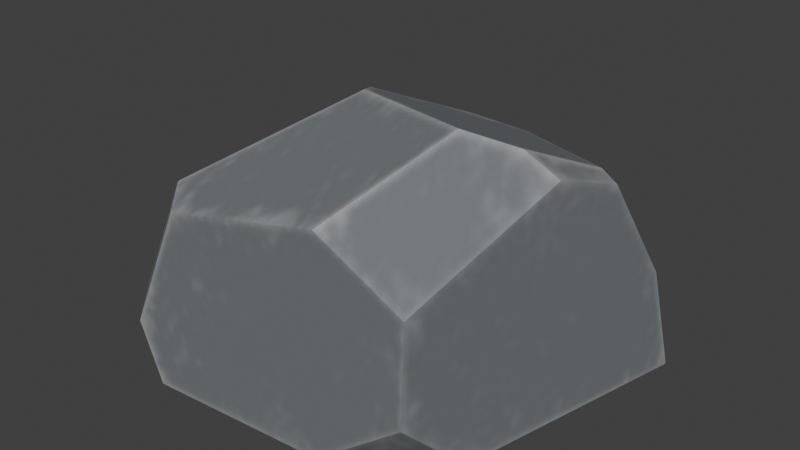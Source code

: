# Source: rock7.blend  (saved by Blender 5.0.119; exported with 4.5.12 LTS)
import bpy
from mathutils import Matrix  # noqa: F401  (used for matrix-valued properties, if any)

bpy.ops.wm.read_factory_settings(use_empty=True)
scene = bpy.context.scene
scene.name = 'Scene'

# ---- images (referenced by path relative to the original .blend; pixels are not part of the script)
import os
ASSET_DIR = os.environ.get("B2B_ASSET_DIR", "")  # directory of the original .blend (textures are referenced by path, not embedded)
HERE = os.path.dirname(os.path.abspath(__file__))  # packed textures are extracted next to this script under _unpacked/

def load_image(name, relpath, width, height, colorspace="sRGB"):
    """Load a texture the original file referenced (path relative to the .blend, or extracted next to this script)."""
    p = next((c for c in (os.path.join(HERE, relpath), os.path.join(ASSET_DIR, relpath)) if relpath and os.path.exists(c)), "")
    if p:
        img = bpy.data.images.load(p, check_existing=True)
        img.name = name
    else:  # same state as the original file: an image datablock whose file is absent (Cycles renders it pink)
        img = bpy.data.images.new(name, width, height)
        img.source = "FILE"
        img.filepath = "//" + (relpath or name)
    img.colorspace_settings.name = colorspace
    return img
img_image_0 = load_image('Image_0', '_unpacked/Image_0.ea751652.jpg', 1024, 1024, 'sRGB')
img_image_1 = load_image('Image_1', '_unpacked/Image_1.d8417118.png', 1024, 1024, 'Non-Color')
img_image_2 = load_image('Image_2', '_unpacked/Image_2.2a09418c.png', 1024, 1024, 'Non-Color')

# ---- materials (node trees are filled in below, after node groups)
mat_defaultmaterial = bpy.data.materials.new('DefaultMaterial')

# ---- node groups
ng_gltf_material_output = bpy.data.node_groups.new('glTF Material Output', 'ShaderNodeTree')
_s = ng_gltf_material_output.interface.new_socket(name='Occlusion', in_out='INPUT', socket_type='NodeSocketFloat')
_s = ng_gltf_material_output.interface.new_socket(name='Thickness', in_out='INPUT', socket_type='NodeSocketFloat')
_N = ng_gltf_material_output.nodes; _L = ng_gltf_material_output.links
n0 = _N.new('NodeGroupOutput'); n0.name = 'Group Output'; n0.location = (0, 0)
n1 = _N.new('NodeGroupInput'); n1.name = 'Group Input'; n1.location = (-200, 0)
n0.is_active_output = True

# ---- material node trees
mat_defaultmaterial.use_nodes = True; mat_defaultmaterial.node_tree.nodes.clear()
_N = mat_defaultmaterial.node_tree.nodes; _L = mat_defaultmaterial.node_tree.links
n0 = _N.new('ShaderNodeBsdfPrincipled'); n0.name = 'Principled BSDF'; n0.location = (10, 300)
n1 = _N.new('ShaderNodeOutputMaterial'); n1.name = 'Material Output'; n1.location = (300, 300)
n2 = _N.new('ShaderNodeGroup'); n2.name = 'Group'; n2.location = (40, -370)
n2.width = 180
n2.node_tree = ng_gltf_material_output
n2.inputs[1].default_value = 0.0
n3 = _N.new('ShaderNodeTexImage'); n3.name = 'Image Texture'; n3.location = (-440, 900)
n3.label = 'BASE COLOR'
n3.image = img_image_0
n4 = _N.new('ShaderNodeMath'); n4.name = 'Math'; n4.location = (-340, 440)
n4.label = 'Metallic Factor'
n4.operation = 'MULTIPLY'
n4.inputs[1].default_value = 0.0
n5 = _N.new('ShaderNodeSeparateColor'); n5.name = 'Separate Color'; n5.location = (-550, 365)
n6 = _N.new('ShaderNodeTexImage'); n6.name = 'Image Texture.001'; n6.location = (-840, 440)
n6.label = 'METALLIC ROUGHNESS'
n6.image = img_image_1
n7 = _N.new('ShaderNodeNormalMap'); n7.name = 'Normal Map'; n7.location = (-350, -60)
n7.uv_map = 'UVMap'
n8 = _N.new('ShaderNodeTexImage'); n8.name = 'Image Texture.002'; n8.location = (-640, -20)
n8.label = 'NORMAL MAP'
n8.image = img_image_2
n9 = _N.new('ShaderNodeSeparateColor'); n9.name = 'Separate Color.001'; n9.location = (-350, -555)
n10 = _N.new('ShaderNodeTexImage'); n10.name = 'Image Texture.003'; n10.location = (-640, -480)
n10.label = 'OCCLUSION'
n10.image = img_image_1
_L.new(n0.outputs[0], n1.inputs[0])
_L.new(n3.outputs[0], n0.inputs[0])
_L.new(n4.outputs[0], n0.inputs[1])
_L.new(n5.outputs[2], n4.inputs[0])
_L.new(n5.outputs[1], n0.inputs[2])
_L.new(n6.outputs[0], n5.inputs[0])
_L.new(n7.outputs[0], n0.inputs[5])
_L.new(n8.outputs[0], n7.inputs[1])
_L.new(n9.outputs[0], n2.inputs[0])
_L.new(n10.outputs[0], n9.inputs[0])
n1.is_active_output = True

# ---- world
world_world = bpy.data.worlds.new('World'); scene.world = world_world
world_world.use_nodes = True; world_world.node_tree.nodes.clear()
_N = world_world.node_tree.nodes; _L = world_world.node_tree.links
n0 = _N.new('ShaderNodeOutputWorld'); n0.name = 'World Output'; n0.location = (200, 100)
n1 = _N.new('ShaderNodeBackground'); n1.name = 'Background'; n1.location = (-200, 100)
n1.inputs[0].default_value = (0.05088, 0.05088, 0.05088, 1.0)
_L.new(n1.outputs[0], n0.inputs[0])
n0.is_active_output = True
world_world.color = (0.05088, 0.05088, 0.05088)
world_world.sun_shadow_jitter_overblur = 0.0

# ---- meshes
me_defaultmaterial_006 = bpy.data.meshes.new('defaultMaterial.006')
me_defaultmaterial_006.from_pydata([(-0.01372, 0.07621, 0.1351), (-0.008427, 0.07951, 0.1334), (-0.01415, 0.07832, 0.133), (0.08884, 0.1136, 0.04017), (0.05485, 0.1218, 0.01931), (0.06423, 0.1143, 0.05841), (0.135, 0.09266, -0.00343), (0.1388, 0.08943, -0.002065), (0.1386, 0.08877, -0.003528), (-0.1186, -0.06308, 0.1115), (-0.1148, 0.01864, 0.09235), (-0.1427, -0.06355, 0.06505), (-0.08922, -0.1052, 0.1276), (-0.0412, 0.01075, 0.1643), (-0.1024, -0.00759, 0.1248), (0.1163, -0.01849, 0.1575), (0.1148, 0.02684, 0.1487), (0.09381, -0.02114, 0.1702), (0.06423, 0.1143, 0.05841), (0.1148, 0.02684, 0.1487), (0.1352, 0.06759, 0.07218), (0.06423, 0.1143, 0.05841), (0.05485, 0.1218, 0.01931), (0.02011, 0.119, -0.001575), (-0.01372, 0.07621, 0.1351), (-0.0412, 0.01075, 0.1643), (-0.02413, -0.01361, 0.1737), (-0.1427, -0.06355, 0.06505), (-0.1468, -0.07574, 0.0454), (-0.138, -0.0984, 0.04073), (-0.1024, -0.00759, 0.1248), (-0.0412, 0.01075, 0.1643), (-0.07723, 0.07769, 0.07732), (-0.1427, -0.06355, 0.06505), (-0.1148, 0.01864, 0.09235), (-0.1102, 0.03277, -0.0009039), (0.05485, 0.1218, 0.01931), (0.09345, 0.1155, 0.02386), (0.135, 0.09266, -0.00343), (-0.1102, 0.03277, -0.0009039), (-0.07723, 0.07769, 0.07732), (-0.02477, 0.1088, -0.001104), (0.1352, 0.06759, 0.07218), (0.135, 0.09277, -0.003216), (0.09345, 0.1155, 0.02386), (0.1163, -0.01849, 0.1575), (0.0914, -0.1166, 0.1081), (0.09984, -0.07123, -0.004985), (-0.02413, -0.01361, 0.1737), (-0.08922, -0.1052, 0.1276), (-0.06924, -0.1289, 0.1218), (0.06315, -0.0376, 0.1789), (0.03413, -0.1208, 0.1421), (0.0914, -0.1166, 0.1081), (0.08973, -0.1172, 0.04008), (0.031, -0.122, -0.004695), (0.09984, -0.07123, -0.004985), (-0.106, -0.1322, 0.03769), (-0.08884, -0.1064, 0.1272), (-0.138, -0.0984, 0.04073), (-0.09111, -0.1314, -0.003184), (0.031, -0.122, -0.004695), (-0.06924, -0.1289, 0.1218), (0.135, 0.09266, -0.00343), (0.1386, 0.08877, -0.003528), (0.09984, -0.07123, -0.004985), (-0.138, -0.0984, 0.04073), (-0.1403, -0.09526, 0.0393), (-0.1333, -0.08553, -0.002057), (-0.1333, -0.08553, -0.002057), (-0.1468, -0.07574, 0.0454), (-0.1408, -0.05738, -0.00161), (0.08884, 0.1136, 0.04017), (0.09345, 0.1155, 0.02386), (0.05485, 0.1218, 0.01931), (0.135, 0.09266, -0.00343), (0.135, 0.09277, -0.003216), (0.1388, 0.08943, -0.002065), (-0.1024, -0.00759, 0.1248), (-0.1186, -0.06308, 0.1115), (-0.02413, -0.01361, 0.1737), (0.1264, 0.0246, 0.1429), (0.1264, 0.0246, 0.1429), (0.08884, 0.1136, 0.04017), (0.02485, 0.08841, 0.1278), (-0.02477, 0.1088, -0.001104), (-0.008427, 0.07951, 0.1334), (-0.07723, 0.07769, 0.07732), (-0.01415, 0.07832, 0.133), (0.02485, 0.08841, 0.1278), (0.06315, -0.0376, 0.1789), (0.09381, -0.02114, 0.1702), (0.02485, 0.08841, 0.1278), (0.1148, 0.02684, 0.1487), (-0.008427, 0.07951, 0.1334), (-0.1403, -0.09526, 0.0393), (-0.138, -0.0984, 0.04073), (-0.1468, -0.07574, 0.0454), (-0.08884, -0.1064, 0.1272), (-0.1186, -0.06308, 0.1115), (-0.08884, -0.1064, 0.1272), (-0.08922, -0.1052, 0.1276), (-0.1186, -0.06308, 0.1115), (-0.0412, 0.01075, 0.1643), (-0.01372, 0.07621, 0.1351), (-0.01415, 0.07832, 0.133), (-0.01415, 0.07832, 0.133), (-0.1027, 0.0543, 0.07379), (-0.1148, 0.01864, 0.09235), (-0.1027, 0.0543, 0.07379), (-0.1408, -0.05738, -0.00161), (-0.1468, -0.07574, 0.0454), (0.135, 0.09277, -0.003216), (0.135, 0.09266, -0.00343), (0.09345, 0.1155, 0.02386), (0.02011, 0.119, -0.001575), (-0.1027, 0.0543, 0.07379), (0.08884, 0.1136, 0.04017), (0.1352, 0.06759, 0.07218), (0.1388, 0.08943, -0.002065), (0.135, 0.09277, -0.003216), (0.08973, -0.1172, 0.04008), (0.1386, 0.08877, -0.003528), (0.1352, 0.06759, 0.07218), (0.1386, 0.08877, -0.003528), (0.1388, 0.08943, -0.002065), (0.1352, 0.06759, 0.07218), (0.1264, 0.0246, 0.1429), (-0.08884, -0.1064, 0.1272), (-0.06924, -0.1289, 0.1218), (-0.08922, -0.1052, 0.1276), (0.03413, -0.1208, 0.1421), (0.06315, -0.0376, 0.1789), (0.1163, -0.01849, 0.1575), (0.09381, -0.02114, 0.1702), (-0.06924, -0.1289, 0.1218), (0.0914, -0.1166, 0.1081), (0.03413, -0.1208, 0.1421), (0.08973, -0.1172, 0.04008), (-0.106, -0.1322, 0.03769), (0.09984, -0.07123, -0.004985), (0.031, -0.122, -0.004695), (0.02011, 0.119, -0.001575), (-0.09111, -0.1314, -0.003184), (-0.1102, 0.03277, -0.0009039), (-0.02477, 0.1088, -0.001104), (-0.1333, -0.08553, -0.002057), (-0.1408, -0.05738, -0.00161), (0.135, 0.09266, -0.00343), (-0.09111, -0.1314, -0.003184), (-0.106, -0.1322, 0.03769), (-0.1333, -0.08553, -0.002057), (-0.138, -0.0984, 0.04073), (-0.1403, -0.09526, 0.0393)], [], [(131, 132, 48, 50), (69, 153, 70, 71), (145, 142, 140, 141), (44, 117, 42, 43), (39, 116, 40, 41), (0, 1, 2), (3, 4, 5), (6, 7, 8), (12, 13, 14), (35, 110, 33, 34), (21, 22, 23), (24, 25, 26), (27, 28, 29), (36, 37, 38), (45, 46, 47), (48, 49, 50), (54, 55, 56), (63, 64, 65), (66, 67, 68), (99, 27, 29, 98), (145, 141, 143, 144), (15, 81, 16, 17), (57, 135, 58, 59), (9, 78, 10, 11), (134, 51, 52, 53), (106, 32, 30, 31), (86, 89, 23, 85), (137, 62, 60, 61), (72, 73, 74), (75, 76, 77), (14, 79, 12), (12, 80, 13), (82, 20, 19), (20, 83, 18), (85, 87, 88), (86, 85, 88), (89, 21, 23), (90, 91, 92), (91, 93, 92), (94, 24, 26), (95, 96, 97), (100, 101, 102), (103, 104, 105), (32, 107, 30), (107, 108, 30), (109, 35, 34), (110, 111, 33), (112, 113, 114), (38, 115, 36), (118, 119, 120), (121, 47, 46), (47, 122, 123), (124, 125, 126), (123, 127, 47), (127, 45, 47), (128, 129, 130), (90, 92, 94, 26), (53, 133, 134), (62, 139, 60), (143, 146, 144), (146, 147, 144), (142, 148, 140), (18, 84, 19, 20), (150, 152, 151, 149), (137, 61, 138, 136)])
me_defaultmaterial_006.polygons.foreach_set('use_smooth', [1, 0, 0, 0, 0, 1, 0, 0, 0, 0, 0, 0, 0, 0, 0, 0, 0, 1, 0, 0, 0, 0, 0, 0, 0, 0, 0, 0, 0, 1, 0, 0, 0, 1, 0, 0, 0, 0, 0, 0, 0, 1, 0, 0, 0, 0, 0, 1, 0, 0, 0, 0, 0, 0, 0, 0, 0, 0, 0, 0, 0, 0, 0, 0, 0])
_uv = me_defaultmaterial_006.uv_layers.new(name='UVMap')
_uv.uv.foreach_set('vector', [0.7572, 0.09271, 0.7853, 0.1091, 0.7953, 0.064, 0.7565, 0.0388, 0.9318, 0.6444, 0.9163, 0.6405, 0.9136, 0.6477, 0.9312, 0.6548, 0.8504, 0.1263, 0.8477, 0.1498, 0.9201, 0.1875, 0.9371, 0.1509, 0.9703, 0.3827, 0.9642, 0.3803, 0.9512, 0.402, 0.9797, 0.4028, 0.9774, 0.2737, 0.9503, 0.279, 0.9496, 0.2933, 0.9794, 0.3215, 0.8303, 0.06975, 0.8315, 0.07249, 0.8312, 0.06951, 0.9642, 0.3803, 0.9721, 0.3632, 0.9575, 0.3678, 0.9798, 0.4027, 0.9792, 0.4046, 0.9797, 0.4044, 0.765, 0.02875, 0.805, 0.05526, 0.8011, 0.02282, 0.9318, 0.6885, 0.9312, 0.6548, 0.9065, 0.6522, 0.8972, 0.6828, 0.9575, 0.3678, 0.9721, 0.3632, 0.9798, 0.3451, 0.8303, 0.06975, 0.805, 0.05526, 0.7953, 0.064, 0.961, 0.8447, 0.9689, 0.8458, 0.972, 0.8389, 0.9721, 0.3632, 0.9703, 0.3827, 0.9798, 0.4027, 0.0978, 0.07821, 0.1156, 0.1156, 0.1572, 0.09762, 0.7953, 0.064, 0.765, 0.02875, 0.7565, 0.0388, 0.9375, 0.1817, 0.9371, 0.1509, 0.9201, 0.1875, 0.8604, 0.2088, 0.8619, 0.2106, 0.9201, 0.1875, 0.972, 0.8389, 0.9724, 0.8404, 0.9869, 0.839, 0.944, 0.8319, 0.961, 0.8447, 0.972, 0.8389, 0.941, 0.8119, 0.8504, 0.1263, 0.9371, 0.1509, 0.9375, 0.08753, 0.8764, 0.08067, 0.7929, 0.1365, 0.8094, 0.142, 0.81, 0.136, 0.7915, 0.125, 0.9753, 0.8193, 0.9443, 0.7998, 0.941, 0.8119, 0.972, 0.8389, 0.8904, 0.6523, 0.8859, 0.6729, 0.8972, 0.6828, 0.9065, 0.6522, 0.7915, 0.125, 0.7853, 0.1091, 0.7572, 0.09271, 0.76, 0.122, 0.8312, 0.06951, 0.8347, 0.03606, 0.8011, 0.02282, 0.805, 0.05526, 0.9289, 0.329, 0.9312, 0.3466, 0.9798, 0.3451, 0.9794, 0.3215, 0.9365, 0.7494, 0.9443, 0.7998, 0.9902, 0.813, 0.9902, 0.7539, 0.9642, 0.3803, 0.9703, 0.3827, 0.9721, 0.3632, 0.9798, 0.4027, 0.9797, 0.4028, 0.9792, 0.4046, 0.8011, 0.02282, 0.7817, 0.01371, 0.765, 0.02875, 0.765, 0.02875, 0.7953, 0.064, 0.805, 0.05526, 0.924, 0.3956, 0.9512, 0.402, 0.9219, 0.3898, 0.9512, 0.402, 0.9642, 0.3803, 0.9575, 0.3678, 0.9794, 0.3215, 0.9496, 0.2933, 0.929, 0.326, 0.9289, 0.329, 0.9794, 0.3215, 0.929, 0.326, 0.9312, 0.3466, 0.9575, 0.3678, 0.9798, 0.3451, 0.7853, 0.1091, 0.7915, 0.125, 0.8347, 0.08974, 0.7915, 0.125, 0.81, 0.136, 0.8347, 0.08974, 0.8315, 0.07249, 0.8303, 0.06975, 0.7953, 0.064, 0.9724, 0.8404, 0.972, 0.8389, 0.9689, 0.8458, 0.941, 0.8119, 0.9407, 0.8122, 0.944, 0.8319, 0.805, 0.05526, 0.8303, 0.06975, 0.8312, 0.06951, 0.8347, 0.03606, 0.8267, 0.02257, 0.8011, 0.02282, 0.8267, 0.02257, 0.8127, 0.01625, 0.8011, 0.02282, 0.9044, 0.6963, 0.9318, 0.6885, 0.8972, 0.6828, 0.9312, 0.6548, 0.9136, 0.6477, 0.9065, 0.6522, 0.9797, 0.4028, 0.9798, 0.4027, 0.9703, 0.3827, 0.9798, 0.4027, 0.9798, 0.3451, 0.9721, 0.3632, 0.9512, 0.402, 0.9792, 0.4046, 0.9797, 0.4028, 0.1405, 0.1155, 0.1572, 0.09762, 0.1156, 0.1156, 0.1572, 0.09762, 0.1572, 0.03618, 0.1294, 0.04471, 0.1572, 0.03618, 0.1566, 0.03593, 0.1294, 0.04471, 0.1294, 0.04471, 0.1033, 0.06159, 0.1572, 0.09762, 0.1033, 0.06159, 0.0978, 0.07821, 0.1572, 0.09762, 0.7646, 0.02893, 0.7565, 0.0388, 0.765, 0.02875, 0.7853, 0.1091, 0.8347, 0.08974, 0.8315, 0.07249, 0.7953, 0.064, 0.76, 0.122, 0.7929, 0.1365, 0.7915, 0.125, 0.9443, 0.7998, 0.9753, 0.8193, 0.9902, 0.813, 0.9375, 0.08753, 0.9195, 0.06656, 0.8764, 0.08067, 0.9195, 0.06656, 0.9089, 0.06319, 0.8764, 0.08067, 0.8477, 0.1498, 0.8604, 0.2088, 0.9201, 0.1875, 0.9575, 0.3678, 0.9312, 0.3466, 0.9219, 0.3898, 0.9512, 0.402, 0.9753, 0.8193, 0.972, 0.8389, 0.9869, 0.839, 0.9902, 0.813, 0.9365, 0.7494, 0.9902, 0.7539, 0.9735, 0.7246, 0.9486, 0.7224])
me_defaultmaterial_006.materials.append(mat_defaultmaterial)
me_defaultmaterial_006.update()
me_defaultmaterial_006.normals_split_custom_set([tuple(v) for v in zip(*[iter([-0.1528, -0.3548, 0.9224, -0.1528, -0.3548, 0.9224, -0.1528, -0.3548, 0.9224, -0.1528, -0.3548, 0.9224, -0.9437, -0.2479, -0.2189, -0.9437, -0.2479, -0.2189, -0.9437, -0.2479, -0.2189, -0.9437, -0.2479, -0.2189, -0.01331, 0.01234, -0.9998, -0.01331, 0.01234, -0.9998, -0.01331, 0.01234, -0.9998, -0.01331, 0.01234, -0.9998, 0.5868, 0.7686, 0.2547, 0.5868, 0.7686, 0.2547, 0.5868, 0.7686, 0.2547, 0.5868, 0.7686, 0.2547, -0.6575, 0.739, -0.1469, -0.6575, 0.739, -0.1469, -0.6575, 0.739, -0.1469, -0.6575, 0.739, -0.1469, -0.1936, 0.6757, 0.7113, -0.1935, 0.6756, 0.7114, -0.1935, 0.6756, 0.7114, 0.141, 0.9781, 0.1529, 0.141, 0.9781, 0.1529, 0.141, 0.9781, 0.1529, 0.6663, 0.642, -0.3793, 0.6663, 0.642, -0.3793, 0.6663, 0.642, -0.3793, -0.5311, -0.04778, 0.846, -0.5311, -0.04778, 0.846, -0.5311, -0.04778, 0.846, -0.9472, 0.3206, 0.002785, -0.9472, 0.3206, 0.002785, -0.9472, 0.3206, 0.002785, -0.9472, 0.3206, 0.002785, -0.2145, 0.9486, 0.2325, -0.2145, 0.9486, 0.2325, -0.2145, 0.9486, 0.2325, 0.05179, 0.3889, 0.9198, 0.05179, 0.3889, 0.9198, 0.05179, 0.3889, 0.9198, -0.8109, -0.404, 0.4233, -0.8109, -0.404, 0.4233, -0.8109, -0.404, 0.4233, 0.1944, 0.8774, -0.4387, 0.1944, 0.8774, -0.4387, 0.1944, 0.8774, -0.4387, 0.9716, -0.2355, -0.02197, 0.9716, -0.2355, -0.02197, 0.9716, -0.2355, -0.02197, -0.1528, -0.3548, 0.9224, -0.1528, -0.3548, 0.9224, -0.1528, -0.3548, 0.9224, 0.487, -0.6638, -0.5676, 0.487, -0.6638, -0.5676, 0.487, -0.6638, -0.5676, -0.01347, 0.01237, -0.9998, -0.01347, 0.01237, -0.9998, -0.01347, 0.01237, -0.9998, -0.7114, -0.6475, -0.2734, -0.7114, -0.6475, -0.2734, -0.7114, -0.6475, -0.2734, -0.8109, -0.4041, 0.4233, -0.8109, -0.4041, 0.4233, -0.8109, -0.4041, 0.4233, -0.8109, -0.4041, 0.4233, -0.01332, 0.01234, -0.9998, -0.01332, 0.01234, -0.9998, -0.01332, 0.01234, -0.9998, -0.01332, 0.01234, -0.9998, 0.4657, 0.1838, 0.8657, 0.4657, 0.1838, 0.8657, 0.4657, 0.1838, 0.8657, 0.4657, 0.1838, 0.8657, -0.6738, -0.6655, 0.3211, -0.6738, -0.6655, 0.3211, -0.6738, -0.6655, 0.3211, -0.6738, -0.6655, 0.3211, -0.8791, 0.148, 0.453, -0.8791, 0.148, 0.453, -0.8791, 0.148, 0.453, -0.8791, 0.148, 0.453, 0.4708, -0.4891, 0.7342, 0.4708, -0.4891, 0.7342, 0.4708, -0.4891, 0.7342, 0.4708, -0.4891, 0.7342, -0.5671, 0.5224, 0.6368, -0.5671, 0.5224, 0.6368, -0.5671, 0.5224, 0.6368, -0.5671, 0.5224, 0.6368, -0.2145, 0.9486, 0.2325, -0.2145, 0.9486, 0.2325, -0.2145, 0.9486, 0.2325, -0.2145, 0.9486, 0.2325, 0.07659, -0.997, 0.006435, 0.07659, -0.997, 0.006435, 0.07659, -0.997, 0.006435, 0.07659, -0.997, 0.006435, 0.1411, 0.9781, 0.1528, 0.1411, 0.9781, 0.1528, 0.1411, 0.9781, 0.1528, 0.6664, 0.642, -0.3792, 0.6664, 0.642, -0.3792, 0.6664, 0.642, -0.3793, -0.5311, -0.04778, 0.846, -0.5311, -0.04778, 0.846, -0.5311, -0.04778, 0.846, -0.5311, -0.04778, 0.846, -0.5311, -0.04778, 0.846, -0.5311, -0.04778, 0.846, 0.401, 0.7599, 0.5116, 0.401, 0.7599, 0.5116, 0.401, 0.7599, 0.5116, 0.401, 0.7599, 0.5116, 0.401, 0.7599, 0.5116, 0.401, 0.7599, 0.5116, -0.2145, 0.9486, 0.2325, -0.2145, 0.9486, 0.2325, -0.2145, 0.9486, 0.2325, -0.2145, 0.9487, 0.2325, -0.2145, 0.9487, 0.2325, -0.2145, 0.9487, 0.2325, -0.2145, 0.9486, 0.2325, -0.2145, 0.9486, 0.2325, -0.2145, 0.9486, 0.2325, 0.0518, 0.3889, 0.9198, 0.0518, 0.3889, 0.9198, 0.0518, 0.3889, 0.9198, 0.0518, 0.3889, 0.9198, 0.0518, 0.3889, 0.9198, 0.0518, 0.3889, 0.9198, 0.05173, 0.3889, 0.9198, 0.05173, 0.3889, 0.9198, 0.05173, 0.3889, 0.9198, -0.811, -0.404, 0.4231, -0.811, -0.404, 0.4231, -0.811, -0.404, 0.4231, -0.8109, -0.4041, 0.4232, -0.8109, -0.4042, 0.4231, -0.8109, -0.4042, 0.4231, -0.5669, 0.5224, 0.637, -0.5669, 0.5224, 0.637, -0.5669, 0.5224, 0.637, -0.5671, 0.5224, 0.6368, -0.5671, 0.5224, 0.6368, -0.5671, 0.5224, 0.6368, -0.5671, 0.5224, 0.6368, -0.5671, 0.5224, 0.6368, -0.5671, 0.5224, 0.6368, -0.9472, 0.3207, 0.002787, -0.9472, 0.3207, 0.002787, -0.9472, 0.3207, 0.002787, -0.9472, 0.3206, 0.002783, -0.9472, 0.3206, 0.002783, -0.9472, 0.3206, 0.002783, 0.1943, 0.8774, -0.4386, 0.1943, 0.8774, -0.4386, 0.1943, 0.8774, -0.4386, 0.1944, 0.8774, -0.4386, 0.1944, 0.8774, -0.4386, 0.1944, 0.8774, -0.4386, 0.5868, 0.7686, 0.2547, 0.5868, 0.7686, 0.2547, 0.5868, 0.7686, 0.2547, 0.9716, -0.2355, -0.02196, 0.9716, -0.2355, -0.02196, 0.9716, -0.2355, -0.02196, 0.9716, -0.2355, -0.02197, 0.9716, -0.2355, -0.02197, 0.9716, -0.2355, -0.02197, 0.9717, -0.2354, -0.02194, 0.9716, -0.2357, -0.02204, 0.9717, -0.2354, -0.02194, 0.9716, -0.2355, -0.02197, 0.9716, -0.2355, -0.02197, 0.9716, -0.2355, -0.02197, 0.9716, -0.2355, -0.02197, 0.9716, -0.2355, -0.02197, 0.9716, -0.2355, -0.02197, -0.1531, -0.3551, 0.9222, -0.1531, -0.3551, 0.9222, -0.1531, -0.3551, 0.9222, 0.05181, 0.3889, 0.9198, 0.05181, 0.3889, 0.9198, 0.05181, 0.3889, 0.9198, 0.05181, 0.3889, 0.9198, 0.4708, -0.4891, 0.7342, 0.4708, -0.4891, 0.7342, 0.4708, -0.4891, 0.7342, 0.07658, -0.997, 0.006436, 0.07658, -0.997, 0.006436, 0.07658, -0.997, 0.006436, -0.01332, 0.01234, -0.9998, -0.01332, 0.01234, -0.9998, -0.01332, 0.01234, -0.9998, -0.0133, 0.01233, -0.9998, -0.0133, 0.01233, -0.9998, -0.0133, 0.01233, -0.9998, -0.01332, 0.01234, -0.9998, -0.01332, 0.01234, -0.9998, -0.01332, 0.01234, -0.9998, 0.401, 0.7599, 0.5116, 0.401, 0.7599, 0.5116, 0.401, 0.7599, 0.5116, 0.401, 0.7599, 0.5116, -0.7113, -0.6476, -0.2734, -0.7113, -0.6476, -0.2734, -0.7113, -0.6476, -0.2734, -0.7113, -0.6476, -0.2734, 0.07659, -0.997, 0.006436, 0.07659, -0.997, 0.006436, 0.07659, -0.997, 0.006436, 0.07659, -0.997, 0.006436])] * 3)])

# ---- objects
ob_rock_007 = bpy.data.objects.new('rock_007', me_defaultmaterial_006)

# ---- transforms, parenting, visibility, modifiers, constraints
ob_rock_007.location = (0.0, 0.0, 0.0)
ob_rock_007.rotation_mode = 'QUATERNION'
ob_rock_007.rotation_quaternion = (1.0, 0.0, 0.0, 0.0)

# ---- collection membership
scene.collection.objects.link(ob_rock_007)

# ---- scene / render settings (as saved in the file)
scene.frame_start = 1; scene.frame_end = 250; scene.frame_set(1)
scene.render.engine = 'BLENDER_EEVEE_NEXT'
scene.render.bake_bias = 0.0
scene.render.bake_samples = 0
scene.render.use_persistent_data = True
scene.render.compositor_device = 'GPU'
scene.cycles.samples = 1024
scene.cycles.use_camera_cull = True
scene.eevee.shadow_step_count = 16
scene.eevee.ray_tracing_options.resolution_scale = '1'
scene.eevee.use_raytracing = True
scene.view_settings.view_transform = 'Standard'
bpy.context.view_layer.update()

# ---- added for rendering (the .blend has no active camera and no usable light): camera, sun
cam_auto = bpy.data.cameras.new('AutoCamera')
cam_auto.lens = 50.0
cam_auto.sensor_width = 36.0
cam_auto.clip_end = 1000.0
ob_auto_camera = bpy.data.objects.new('AutoCamera', cam_auto)
scene.collection.objects.link(ob_auto_camera)
ob_auto_camera.location = (0.388484, -0.476209, 0.400936)
ob_auto_camera.rotation_euler = (1.09748, -7.21219e-08, 0.694738)
scene.camera = ob_auto_camera
light_auto_sun = bpy.data.lights.new('AutoSun', 'SUN')
light_auto_sun.energy = 3.0
light_auto_sun.angle = 0.0523599
ob_auto_sun = bpy.data.objects.new('AutoSun', light_auto_sun)
scene.collection.objects.link(ob_auto_sun)
ob_auto_sun.rotation_euler = (0.872665, 0.174533, 0.523599)
bpy.context.view_layer.update()
